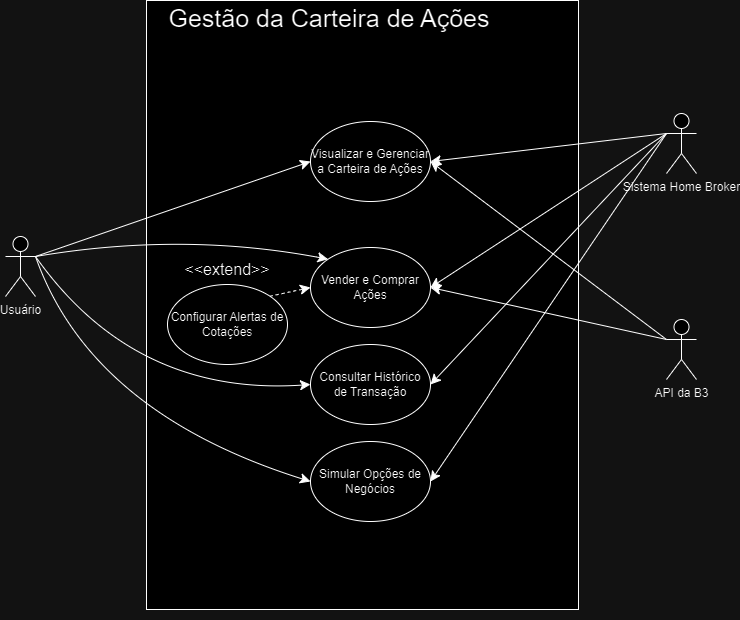

The diagram above was exported from draw.io. Its source (the exported page's mxGraphModel, read from the mxfile embedded in the PNG):
<mxGraphModel dx="1067" dy="714" grid="0" gridSize="10" guides="1" tooltips="1" connect="1" arrows="1" fold="1" page="0" pageScale="1" pageWidth="827" pageHeight="1169" math="0" shadow="0">
  <root>
    <mxCell id="0" />
    <mxCell id="1" parent="0" />
    <mxCell id="mEgK73MLUJy4nhQDTHpk-1" value="" style="rounded=0;whiteSpace=wrap;html=1;" vertex="1" parent="1">
      <mxGeometry x="659" y="33" width="432" height="609" as="geometry" />
    </mxCell>
    <mxCell id="0KO-85xoUP5FZCm9HeqR-5" style="edgeStyle=none;curved=1;rounded=0;orthogonalLoop=1;jettySize=auto;html=1;exitX=1;exitY=0.3333333333333333;exitDx=0;exitDy=0;exitPerimeter=0;entryX=0;entryY=0.5;entryDx=0;entryDy=0;fontSize=12;startSize=8;endSize=8;" edge="1" parent="1" source="mEgK73MLUJy4nhQDTHpk-4" target="mEgK73MLUJy4nhQDTHpk-7">
      <mxGeometry relative="1" as="geometry" />
    </mxCell>
    <mxCell id="0KO-85xoUP5FZCm9HeqR-7" style="edgeStyle=none;curved=1;rounded=0;orthogonalLoop=1;jettySize=auto;html=1;exitX=1;exitY=0.3333333333333333;exitDx=0;exitDy=0;exitPerimeter=0;entryX=0;entryY=0;entryDx=0;entryDy=0;fontSize=12;startSize=8;endSize=8;" edge="1" parent="1" source="mEgK73MLUJy4nhQDTHpk-4" target="0KO-85xoUP5FZCm9HeqR-1">
      <mxGeometry relative="1" as="geometry">
        <Array as="points">
          <mxPoint x="695" y="264" />
        </Array>
      </mxGeometry>
    </mxCell>
    <mxCell id="0KO-85xoUP5FZCm9HeqR-8" style="edgeStyle=none;curved=1;rounded=0;orthogonalLoop=1;jettySize=auto;html=1;exitX=1;exitY=0.3333333333333333;exitDx=0;exitDy=0;exitPerimeter=0;entryX=0;entryY=0.5;entryDx=0;entryDy=0;fontSize=12;startSize=8;endSize=8;" edge="1" parent="1" source="mEgK73MLUJy4nhQDTHpk-4" target="mEgK73MLUJy4nhQDTHpk-15">
      <mxGeometry relative="1" as="geometry">
        <Array as="points">
          <mxPoint x="647" y="429" />
        </Array>
      </mxGeometry>
    </mxCell>
    <mxCell id="0KO-85xoUP5FZCm9HeqR-9" style="edgeStyle=none;curved=1;rounded=0;orthogonalLoop=1;jettySize=auto;html=1;exitX=1;exitY=0.3333333333333333;exitDx=0;exitDy=0;exitPerimeter=0;entryX=0;entryY=0.5;entryDx=0;entryDy=0;fontSize=12;startSize=8;endSize=8;" edge="1" parent="1" source="mEgK73MLUJy4nhQDTHpk-4" target="0KO-85xoUP5FZCm9HeqR-2">
      <mxGeometry relative="1" as="geometry">
        <Array as="points">
          <mxPoint x="603" y="445" />
        </Array>
      </mxGeometry>
    </mxCell>
    <mxCell id="mEgK73MLUJy4nhQDTHpk-4" value="Usuário" style="shape=umlActor;verticalLabelPosition=bottom;verticalAlign=top;html=1;outlineConnect=0;" vertex="1" parent="1">
      <mxGeometry x="518" y="269" width="30" height="60" as="geometry" />
    </mxCell>
    <mxCell id="mEgK73MLUJy4nhQDTHpk-5" value="Gestão da Carteira de Ações" style="text;html=1;align=center;verticalAlign=middle;whiteSpace=wrap;rounded=0;fontSize=25;strokeWidth=1;" vertex="1" parent="1">
      <mxGeometry x="602" y="35" width="480" height="30" as="geometry" />
    </mxCell>
    <mxCell id="mEgK73MLUJy4nhQDTHpk-7" value="Visualizar e Gerenciar a Carteira de Ações" style="ellipse;whiteSpace=wrap;html=1;" vertex="1" parent="1">
      <mxGeometry x="823" y="154" width="120" height="80" as="geometry" />
    </mxCell>
    <mxCell id="mEgK73MLUJy4nhQDTHpk-8" style="edgeStyle=none;curved=1;rounded=0;orthogonalLoop=1;jettySize=auto;html=1;exitX=0;exitY=1;exitDx=0;exitDy=0;fontSize=12;startSize=8;endSize=8;" edge="1" parent="1" source="mEgK73MLUJy4nhQDTHpk-1" target="mEgK73MLUJy4nhQDTHpk-1">
      <mxGeometry relative="1" as="geometry" />
    </mxCell>
    <mxCell id="mEgK73MLUJy4nhQDTHpk-9" style="edgeStyle=none;curved=1;rounded=0;orthogonalLoop=1;jettySize=auto;html=1;exitX=1;exitY=1;exitDx=0;exitDy=0;fontSize=12;startSize=8;endSize=8;" edge="1" parent="1" source="mEgK73MLUJy4nhQDTHpk-1" target="mEgK73MLUJy4nhQDTHpk-1">
      <mxGeometry relative="1" as="geometry" />
    </mxCell>
    <mxCell id="mEgK73MLUJy4nhQDTHpk-10" value="&amp;lt;&amp;lt;extend&amp;gt;&amp;gt;" style="text;html=1;align=center;verticalAlign=middle;whiteSpace=wrap;rounded=0;fontSize=16;" vertex="1" parent="1">
      <mxGeometry x="710" y="287" width="60" height="30" as="geometry" />
    </mxCell>
    <mxCell id="0KO-85xoUP5FZCm9HeqR-10" style="edgeStyle=none;curved=1;rounded=0;orthogonalLoop=1;jettySize=auto;html=1;exitX=0;exitY=0.3333333333333333;exitDx=0;exitDy=0;exitPerimeter=0;entryX=1;entryY=0.5;entryDx=0;entryDy=0;fontSize=12;startSize=8;endSize=8;" edge="1" parent="1" source="mEgK73MLUJy4nhQDTHpk-14" target="0KO-85xoUP5FZCm9HeqR-1">
      <mxGeometry relative="1" as="geometry" />
    </mxCell>
    <mxCell id="0KO-85xoUP5FZCm9HeqR-12" style="edgeStyle=none;curved=1;rounded=0;orthogonalLoop=1;jettySize=auto;html=1;exitX=0;exitY=0.3333333333333333;exitDx=0;exitDy=0;exitPerimeter=0;entryX=1;entryY=0.5;entryDx=0;entryDy=0;fontSize=12;startSize=8;endSize=8;" edge="1" parent="1" source="mEgK73MLUJy4nhQDTHpk-14" target="0KO-85xoUP5FZCm9HeqR-2">
      <mxGeometry relative="1" as="geometry" />
    </mxCell>
    <mxCell id="0KO-85xoUP5FZCm9HeqR-15" style="edgeStyle=none;curved=1;rounded=0;orthogonalLoop=1;jettySize=auto;html=1;exitX=0;exitY=0.3333333333333333;exitDx=0;exitDy=0;exitPerimeter=0;entryX=1;entryY=0.5;entryDx=0;entryDy=0;fontSize=12;startSize=8;endSize=8;" edge="1" parent="1" source="mEgK73MLUJy4nhQDTHpk-14" target="mEgK73MLUJy4nhQDTHpk-7">
      <mxGeometry relative="1" as="geometry" />
    </mxCell>
    <mxCell id="0KO-85xoUP5FZCm9HeqR-16" style="edgeStyle=none;curved=1;rounded=0;orthogonalLoop=1;jettySize=auto;html=1;exitX=0;exitY=0.3333333333333333;exitDx=0;exitDy=0;exitPerimeter=0;entryX=1;entryY=0.5;entryDx=0;entryDy=0;fontSize=12;startSize=8;endSize=8;" edge="1" parent="1" source="mEgK73MLUJy4nhQDTHpk-14" target="mEgK73MLUJy4nhQDTHpk-15">
      <mxGeometry relative="1" as="geometry" />
    </mxCell>
    <mxCell id="mEgK73MLUJy4nhQDTHpk-14" value="Sistema Home Broker" style="shape=umlActor;verticalLabelPosition=bottom;verticalAlign=top;html=1;outlineConnect=0;" vertex="1" parent="1">
      <mxGeometry x="1179" y="146" width="30" height="60" as="geometry" />
    </mxCell>
    <mxCell id="mEgK73MLUJy4nhQDTHpk-15" value="Consultar Histórico de Transação" style="ellipse;whiteSpace=wrap;html=1;" vertex="1" parent="1">
      <mxGeometry x="823" y="377" width="120" height="80" as="geometry" />
    </mxCell>
    <mxCell id="0KO-85xoUP5FZCm9HeqR-13" style="edgeStyle=none;curved=1;rounded=0;orthogonalLoop=1;jettySize=auto;html=1;exitX=0;exitY=0.3333333333333333;exitDx=0;exitDy=0;exitPerimeter=0;entryX=1;entryY=0.5;entryDx=0;entryDy=0;fontSize=12;startSize=8;endSize=8;" edge="1" parent="1" source="mEgK73MLUJy4nhQDTHpk-17" target="0KO-85xoUP5FZCm9HeqR-1">
      <mxGeometry relative="1" as="geometry" />
    </mxCell>
    <mxCell id="JLK-ZXgM3kVo7HJ5tPqw-1" style="edgeStyle=none;curved=1;rounded=0;orthogonalLoop=1;jettySize=auto;html=1;exitX=0;exitY=0.3333333333333333;exitDx=0;exitDy=0;exitPerimeter=0;entryX=1;entryY=0.5;entryDx=0;entryDy=0;fontSize=12;startSize=8;endSize=8;" edge="1" parent="1" source="mEgK73MLUJy4nhQDTHpk-17" target="mEgK73MLUJy4nhQDTHpk-7">
      <mxGeometry relative="1" as="geometry" />
    </mxCell>
    <mxCell id="mEgK73MLUJy4nhQDTHpk-17" value="API da B3" style="shape=umlActor;verticalLabelPosition=bottom;verticalAlign=top;html=1;outlineConnect=0;" vertex="1" parent="1">
      <mxGeometry x="1179" y="352" width="30" height="60" as="geometry" />
    </mxCell>
    <mxCell id="0KO-85xoUP5FZCm9HeqR-1" value="Vender e Comprar Ações" style="ellipse;whiteSpace=wrap;html=1;" vertex="1" parent="1">
      <mxGeometry x="823" y="280" width="120" height="80" as="geometry" />
    </mxCell>
    <mxCell id="0KO-85xoUP5FZCm9HeqR-2" value="Simular Opções de Negócios" style="ellipse;whiteSpace=wrap;html=1;" vertex="1" parent="1">
      <mxGeometry x="823" y="474" width="120" height="80" as="geometry" />
    </mxCell>
    <mxCell id="0KO-85xoUP5FZCm9HeqR-4" style="edgeStyle=none;curved=1;rounded=0;orthogonalLoop=1;jettySize=auto;html=1;exitX=1;exitY=0;exitDx=0;exitDy=0;entryX=0;entryY=0.5;entryDx=0;entryDy=0;fontSize=12;startSize=8;endSize=8;dashed=1;" edge="1" parent="1" source="0KO-85xoUP5FZCm9HeqR-3" target="0KO-85xoUP5FZCm9HeqR-1">
      <mxGeometry relative="1" as="geometry" />
    </mxCell>
    <mxCell id="0KO-85xoUP5FZCm9HeqR-3" value="Configurar Alertas de Cotações" style="ellipse;whiteSpace=wrap;html=1;" vertex="1" parent="1">
      <mxGeometry x="680" y="317" width="120" height="80" as="geometry" />
    </mxCell>
  </root>
</mxGraphModel>